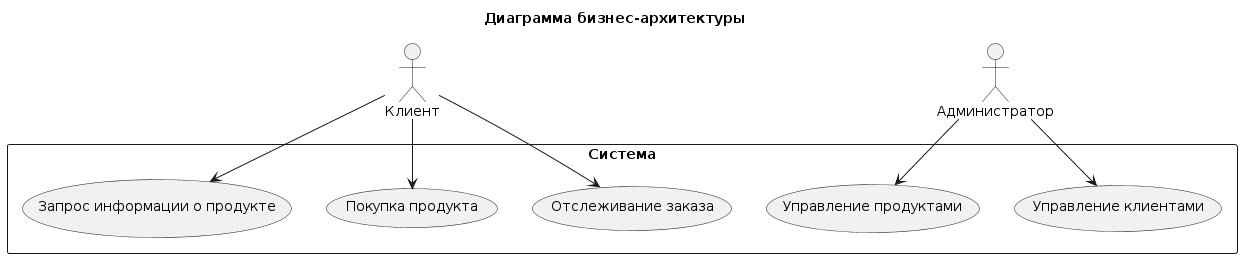

The diagram above was rendered by PlantUML. Its source (embedded in the PNG):
@startuml
title Диаграмма бизнес-архитектуры

actor Клиент
actor Администратор

rectangle Система {
  usecase "Запрос информации о продукте" as UC1
  usecase "Покупка продукта" as UC2
  usecase "Отслеживание заказа" as UC3
  usecase "Управление продуктами" as UC4
  usecase "Управление клиентами" as UC5
}

Клиент --> UC1
Клиент --> UC2
Клиент --> UC3
Администратор --> UC4
Администратор --> UC5
@enduml